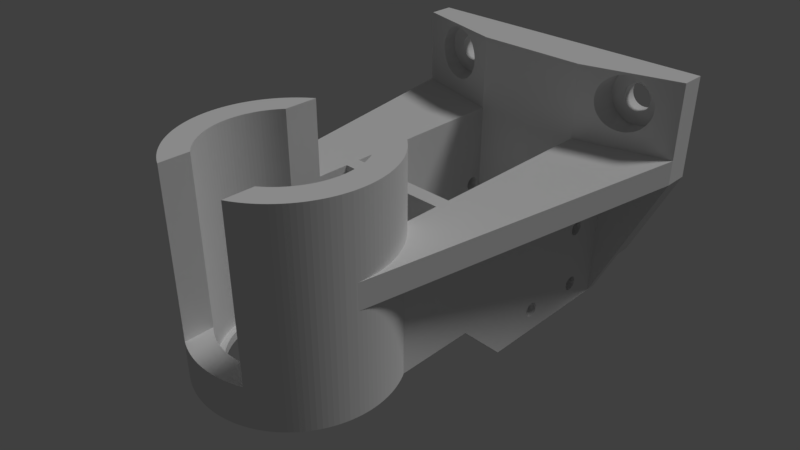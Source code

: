# Source: pipetteholder5.blend  (saved by Blender 2.79.0; exported with 4.5.12 LTS)
import bpy
from mathutils import Matrix  # noqa: F401  (used for matrix-valued properties, if any)

bpy.ops.wm.read_factory_settings(use_empty=True)
scene = bpy.context.scene
scene.name = 'Scene'

# ---- collections
col_collection_1 = bpy.data.collections.new('Collection 1'); scene.collection.children.link(col_collection_1)

# ---- materials (node trees are filled in below, after node groups)
mat_material = bpy.data.materials.new('Material')
mat_material.alpha_threshold = 0.0
mat_material.use_transparent_shadow = False
mat_material.diffuse_color = (0.0, 0.7155, 0.8, 1.0)
mat_material.roughness = 0.5
mat_material_001 = bpy.data.materials.new('Material.001')
mat_material_001.alpha_threshold = 0.0
mat_material_001.use_transparent_shadow = False
mat_material_001.diffuse_color = (0.8, 0.5143, 0.0, 1.0)
mat_material_001.roughness = 0.5
mat_material_002 = bpy.data.materials.new('Material.002')
mat_material_002.alpha_threshold = 0.0
mat_material_002.use_transparent_shadow = False
mat_material_002.roughness = 0.5

# ---- material node trees

# ---- world
world_world = bpy.data.worlds.new('World'); scene.world = world_world
world_world.color = (0.05088, 0.05088, 0.05088)
world_world.use_sun_shadow = False
world_world.sun_shadow_jitter_overblur = 0.0
world_world.cycles.sampling_method = 'MANUAL'
world_world.light_settings.distance = 3.0

# ---- cameras
cam_camera = bpy.data.cameras.new('Camera')
cam_camera.lens = 35.0
cam_camera.sensor_width = 32.0
cam_camera.sensor_height = 18.0
cam_camera.ortho_scale = 7.314
cam_camera.dof.focus_distance = 0.0
cam_camera.dof.aperture_fstop = 128.0

# ---- lights
light_lamp_001 = bpy.data.lights.new('Lamp.001', 'SUN')
light_lamp_001.transmission_factor = 0.0
light_lamp_001.cutoff_distance = 30.0
light_lamp_001.angle = 0.1993
light_lamp_001.energy = 1.0
light_lamp_001.shadow_buffer_clip_start = 1.001
light_lamp_001.shadow_soft_size = 0.1
light_lamp_001.shadow_cascade_max_distance = 1000.0

# ---- meshes
me_cube = bpy.data.meshes.new('Cube')
me_cube.from_pydata([(-10.0, 37.0, -40.0), (-10.0, 37.0, -35.0), (-10.0, 55.0, -40.0), (-10.0, 55.0, -35.0), (10.0, 37.0, -40.0), (10.0, 37.0, -35.0), (10.0, 55.0, -40.0), (10.0, 55.0, -35.0), (-10.0, 34.7, -35.0), (10.0, 34.7, -35.0), (-10.0, 34.7, -25.0), (10.0, 34.7, -25.0), (-10.0, 55.0, -25.0), (10.0, 55.0, -25.0), (-10.0, 37.0, -25.0), (10.0, 37.0, -25.0), (-10.0, 55.0, 17.4), (10.0, 55.0, 17.4), (-10.0, 37.0, 17.4), (10.0, 37.0, 17.4), (-10.0, 34.7, 17.4), (10.0, 34.7, 17.4), (-10.0, 34.7, 67.4), (10.0, 34.7, 67.4), (-10.0, 55.0, 67.4), (10.0, 55.0, 67.4), (-10.0, 37.0, 67.4), (10.0, 37.0, 67.4), (-10.0, 32.0, -39.0), (10.0, 32.0, -39.0), (-10.0, 30.0, -39.0), (10.0, 30.0, -39.0), (-10.0, 30.0, 60.0), (10.0, 30.0, 60.0), (-10.0, 32.0, 60.0), (10.0, 32.0, 60.0)], [], [(0, 1, 3, 2), (2, 3, 7, 6), (6, 7, 5, 4), (4, 5, 1, 0), (2, 6, 4, 0), (5, 9, 8, 1), (8, 9, 11, 10), (7, 3, 12, 13), (10, 11, 15, 14), (5, 15, 11, 9), (8, 10, 14, 1), (5, 7, 13, 15), (1, 14, 12, 3), (15, 13, 17, 19), (13, 12, 16, 17), (12, 14, 18, 16), (14, 15, 19, 18), (18, 19, 21, 20), (20, 21, 23, 22), (17, 16, 24, 25), (22, 23, 27, 26), (24, 26, 27, 25), (19, 27, 23, 21), (20, 22, 26, 18), (19, 17, 25, 27), (18, 26, 24, 16), (28, 29, 31, 30), (30, 31, 33, 32), (32, 33, 35, 34), (29, 35, 33, 31), (30, 32, 34, 28), (28, 34, 35, 29)])
me_cube.polygons.foreach_set('material_index', [0, 0, 0, 0, 0, 0, 0, 0, 0, 0, 0, 0, 0, 0, 0, 0, 0, 0, 0, 0, 0, 0, 0, 0, 0, 0, 1, 1, 1, 1, 1, 1])
me_cube.materials.append(mat_material)
me_cube.materials.append(mat_material_001)
me_cube.use_remesh_preserve_volume = False
me_cube.use_remesh_preserve_attributes = False
me_cube.use_mirror_vertex_groups = False
me_cube.update()
me_cube_003 = bpy.data.meshes.new('Cube.003')
me_cube_003.from_pydata([(0.0, -12.0, -39.6), (0.0, -12.0, -29.6), (1.561, -12.15, -39.6), (1.561, -12.15, -29.6), (3.061, -12.61, -39.6), (3.061, -12.61, -29.6), (4.445, -13.35, -39.6), (4.445, -13.35, -29.6), (5.657, -14.34, -39.6), (5.657, -14.34, -29.6), (6.652, -15.56, -39.6), (6.652, -15.56, -29.6), (7.391, -16.94, -39.6), (7.391, -16.94, -29.6), (7.846, -18.44, -39.6), (7.846, -18.44, -29.6), (8.0, -20.0, -39.6), (8.0, -20.0, -29.6), (7.846, -21.56, -39.6), (7.846, -21.56, -29.6), (7.391, -23.06, -39.6), (7.391, -23.06, -29.6), (6.652, -24.44, -39.6), (6.652, -24.44, -29.6), (5.657, -25.66, -39.6), (5.657, -25.66, -29.6), (4.445, -26.65, -39.6), (4.445, -26.65, -29.6), (3.061, -27.39, -39.6), (3.061, -27.39, -29.6), (1.561, -27.85, -39.6), (1.561, -27.85, -29.6), (-2.623e-06, -28.0, -39.6), (-2.623e-06, -28.0, -29.6), (-1.561, -27.85, -39.6), (-1.561, -27.85, -29.6), (-3.061, -27.39, -39.6), (-3.061, -27.39, -29.6), (-4.445, -26.65, -39.6), (-4.445, -26.65, -29.6), (-5.657, -25.66, -39.6), (-5.657, -25.66, -29.6), (-6.652, -24.44, -39.6), (-6.652, -24.44, -29.6), (-7.391, -23.06, -39.6), (-7.391, -23.06, -29.6), (-7.846, -21.56, -39.6), (-7.846, -21.56, -29.6), (-8.0, -20.0, -39.6), (-8.0, -20.0, -29.6), (-7.846, -18.44, -39.6), (-7.846, -18.44, -29.6), (-7.391, -16.94, -39.6), (-7.391, -16.94, -29.6), (-6.652, -15.56, -39.6), (-6.652, -15.56, -29.6), (-5.657, -14.34, -39.6), (-5.657, -14.34, -29.6), (-4.445, -13.35, -39.6), (-4.445, -13.35, -29.6), (-3.061, -12.61, -39.6), (-3.061, -12.61, -29.6), (-1.561, -12.15, -39.6), (-1.561, -12.15, -29.6)], [], [(0, 1, 3, 2), (2, 3, 5, 4), (4, 5, 7, 6), (6, 7, 9, 8), (8, 9, 11, 10), (10, 11, 13, 12), (12, 13, 15, 14), (14, 15, 17, 16), (16, 17, 19, 18), (18, 19, 21, 20), (20, 21, 23, 22), (22, 23, 25, 24), (24, 25, 27, 26), (26, 27, 29, 28), (28, 29, 31, 30), (30, 31, 33, 32), (32, 33, 35, 34), (34, 35, 37, 36), (36, 37, 39, 38), (38, 39, 41, 40), (40, 41, 43, 42), (42, 43, 45, 44), (44, 45, 47, 46), (46, 47, 49, 48), (48, 49, 51, 50), (50, 51, 53, 52), (52, 53, 55, 54), (54, 55, 57, 56), (56, 57, 59, 58), (58, 59, 61, 60), (3, 1, 63, 61, 59, 57, 55, 53, 51, 49, 47, 45, 43, 41, 39, 37, 35, 33, 31, 29, 27, 25, 23, 21, 19, 17, 15, 13, 11, 9, 7, 5), (60, 61, 63, 62), (62, 63, 1, 0), (0, 2, 4, 6, 8, 10, 12, 14, 16, 18, 20, 22, 24, 26, 28, 30, 32, 34, 36, 38, 40, 42, 44, 46, 48, 50, 52, 54, 56, 58, 60, 62)])
me_cube_003.use_remesh_preserve_volume = False
me_cube_003.use_remesh_preserve_attributes = False
me_cube_003.use_mirror_vertex_groups = False
me_cube_003.update()
me_cylinder_003 = bpy.data.meshes.new('Cylinder.003')
me_cylinder_003.from_pydata([(12.71, -23.95, -20.0), (12.71, -23.95, 20.0), (13.0, -23.98, -20.0), (13.0, -23.98, 20.0), (13.28, -24.06, -20.0), (13.28, -24.06, 20.0), (13.54, -24.2, -20.0), (13.54, -24.2, 20.0), (13.77, -24.39, -20.0), (13.77, -24.39, 20.0), (13.96, -24.62, -20.0), (13.96, -24.62, 20.0), (14.1, -24.88, -20.0), (14.1, -24.88, 20.0), (14.18, -25.16, -20.0), (14.18, -25.16, 20.0), (14.21, -25.45, -20.0), (14.21, -25.45, 20.0), (14.18, -25.74, -20.0), (14.18, -25.74, 20.0), (14.1, -26.02, -20.0), (14.1, -26.02, 20.0), (13.96, -26.28, -20.0), (13.96, -26.28, 20.0), (13.77, -26.51, -20.0), (13.77, -26.51, 20.0), (13.54, -26.7, -20.0), (13.54, -26.7, 20.0), (13.28, -26.84, -20.0), (13.28, -26.84, 20.0), (13.0, -26.92, -20.0), (13.0, -26.92, 20.0), (12.71, -26.95, -20.0), (12.71, -26.95, 20.0), (12.42, -26.92, -20.0), (12.42, -26.92, 20.0), (12.14, -26.84, -20.0), (12.14, -26.84, 20.0), (11.88, -26.7, -20.0), (11.88, -26.7, 20.0), (11.65, -26.51, -20.0), (11.65, -26.51, 20.0), (11.46, -26.28, -20.0), (11.46, -26.28, 20.0), (11.32, -26.02, -20.0), (11.32, -26.02, 20.0), (11.24, -25.74, -20.0), (11.24, -25.74, 20.0), (11.21, -25.45, -20.0), (11.21, -25.45, 20.0), (11.24, -25.16, -20.0), (11.24, -25.16, 20.0), (11.32, -24.88, -20.0), (11.32, -24.88, 20.0), (11.46, -24.62, -20.0), (11.46, -24.62, 20.0), (11.65, -24.39, -20.0), (11.65, -24.39, 20.0), (11.88, -24.2, -20.0), (11.88, -24.2, 20.0), (12.14, -24.06, -20.0), (12.14, -24.06, 20.0), (12.42, -23.98, -20.0), (12.42, -23.98, 20.0), (12.71, -10.95, -20.0), (12.71, -10.95, 20.0), (13.0, -10.98, -20.0), (13.0, -10.98, 20.0), (13.28, -11.06, -20.0), (13.28, -11.06, 20.0), (13.54, -11.2, -20.0), (13.54, -11.2, 20.0), (13.77, -11.39, -20.0), (13.77, -11.39, 20.0), (13.96, -11.62, -20.0), (13.96, -11.62, 20.0), (14.1, -11.88, -20.0), (14.1, -11.88, 20.0), (14.18, -12.16, -20.0), (14.18, -12.16, 20.0), (14.21, -12.45, -20.0), (14.21, -12.45, 20.0), (14.18, -12.74, -20.0), (14.18, -12.74, 20.0), (14.1, -13.02, -20.0), (14.1, -13.02, 20.0), (13.96, -13.28, -20.0), (13.96, -13.28, 20.0), (13.77, -13.51, -20.0), (13.77, -13.51, 20.0), (13.54, -13.7, -20.0), (13.54, -13.7, 20.0), (13.28, -13.84, -20.0), (13.28, -13.84, 20.0), (13.0, -13.92, -20.0), (13.0, -13.92, 20.0), (12.71, -13.95, -20.0), (12.71, -13.95, 20.0), (12.42, -13.92, -20.0), (12.42, -13.92, 20.0), (12.14, -13.84, -20.0), (12.14, -13.84, 20.0), (11.88, -13.7, -20.0), (11.88, -13.7, 20.0), (11.65, -13.51, -20.0), (11.65, -13.51, 20.0), (11.46, -13.28, -20.0), (11.46, -13.28, 20.0), (11.32, -13.02, -20.0), (11.32, -13.02, 20.0), (11.24, -12.74, -20.0), (11.24, -12.74, 20.0), (11.21, -12.45, -20.0), (11.21, -12.45, 20.0), (11.24, -12.16, -20.0), (11.24, -12.16, 20.0), (11.32, -11.88, -20.0), (11.32, -11.88, 20.0), (11.46, -11.62, -20.0), (11.46, -11.62, 20.0), (11.65, -11.39, -20.0), (11.65, -11.39, 20.0), (11.88, -11.2, -20.0), (11.88, -11.2, 20.0), (12.14, -11.06, -20.0), (12.14, -11.06, 20.0), (12.42, -10.98, -20.0), (12.42, -10.98, 20.0), (-0.29, -23.95, -20.0), (-0.29, -23.95, 20.0), (0.002636, -23.98, -20.0), (0.002634, -23.98, 20.0), (0.284, -24.06, -20.0), (0.284, -24.06, 20.0), (0.5434, -24.2, -20.0), (0.5434, -24.2, 20.0), (0.7707, -24.39, -20.0), (0.7707, -24.39, 20.0), (0.9572, -24.62, -20.0), (0.9572, -24.62, 20.0), (1.096, -24.88, -20.0), (1.096, -24.88, 20.0), (1.181, -25.16, -20.0), (1.181, -25.16, 20.0), (1.21, -25.45, -20.0), (1.21, -25.45, 20.0), (1.181, -25.74, -20.0), (1.181, -25.74, 20.0), (1.096, -26.02, -20.0), (1.096, -26.02, 20.0), (0.9572, -26.28, -20.0), (0.9572, -26.28, 20.0), (0.7707, -26.51, -20.0), (0.7707, -26.51, 20.0), (0.5434, -26.7, -20.0), (0.5434, -26.7, 20.0), (0.284, -26.84, -20.0), (0.284, -26.84, 20.0), (0.002636, -26.92, -20.0), (0.002634, -26.92, 20.0), (-0.29, -26.95, -20.0), (-0.29, -26.95, 20.0), (-0.5826, -26.92, -20.0), (-0.5826, -26.92, 20.0), (-0.864, -26.84, -20.0), (-0.864, -26.84, 20.0), (-1.123, -26.7, -20.0), (-1.123, -26.7, 20.0), (-1.351, -26.51, -20.0), (-1.351, -26.51, 20.0), (-1.537, -26.28, -20.0), (-1.537, -26.28, 20.0), (-1.676, -26.02, -20.0), (-1.676, -26.02, 20.0), (-1.761, -25.74, -20.0), (-1.761, -25.74, 20.0), (-1.79, -25.45, -20.0), (-1.79, -25.45, 20.0), (-1.761, -25.16, -20.0), (-1.761, -25.16, 20.0), (-1.676, -24.88, -20.0), (-1.676, -24.88, 20.0), (-1.537, -24.62, -20.0), (-1.537, -24.62, 20.0), (-1.351, -24.39, -20.0), (-1.351, -24.39, 20.0), (-1.123, -24.2, -20.0), (-1.123, -24.2, 20.0), (-0.864, -24.06, -20.0), (-0.864, -24.06, 20.0), (-0.5826, -23.98, -20.0), (-0.5826, -23.98, 20.0)], [], [(0, 1, 3, 2), (2, 3, 5, 4), (4, 5, 7, 6), (6, 7, 9, 8), (8, 9, 11, 10), (10, 11, 13, 12), (12, 13, 15, 14), (14, 15, 17, 16), (16, 17, 19, 18), (18, 19, 21, 20), (20, 21, 23, 22), (22, 23, 25, 24), (24, 25, 27, 26), (26, 27, 29, 28), (28, 29, 31, 30), (30, 31, 33, 32), (32, 33, 35, 34), (34, 35, 37, 36), (36, 37, 39, 38), (38, 39, 41, 40), (40, 41, 43, 42), (42, 43, 45, 44), (44, 45, 47, 46), (46, 47, 49, 48), (48, 49, 51, 50), (50, 51, 53, 52), (52, 53, 55, 54), (54, 55, 57, 56), (56, 57, 59, 58), (58, 59, 61, 60), (3, 1, 63, 61, 59, 57, 55, 53, 51, 49, 47, 45, 43, 41, 39, 37, 35, 33, 31, 29, 27, 25, 23, 21, 19, 17, 15, 13, 11, 9, 7, 5), (60, 61, 63, 62), (62, 63, 1, 0), (0, 2, 4, 6, 8, 10, 12, 14, 16, 18, 20, 22, 24, 26, 28, 30, 32, 34, 36, 38, 40, 42, 44, 46, 48, 50, 52, 54, 56, 58, 60, 62), (64, 65, 67, 66), (66, 67, 69, 68), (68, 69, 71, 70), (70, 71, 73, 72), (72, 73, 75, 74), (74, 75, 77, 76), (76, 77, 79, 78), (78, 79, 81, 80), (80, 81, 83, 82), (82, 83, 85, 84), (84, 85, 87, 86), (86, 87, 89, 88), (88, 89, 91, 90), (90, 91, 93, 92), (92, 93, 95, 94), (94, 95, 97, 96), (96, 97, 99, 98), (98, 99, 101, 100), (100, 101, 103, 102), (102, 103, 105, 104), (104, 105, 107, 106), (106, 107, 109, 108), (108, 109, 111, 110), (110, 111, 113, 112), (112, 113, 115, 114), (114, 115, 117, 116), (116, 117, 119, 118), (118, 119, 121, 120), (120, 121, 123, 122), (122, 123, 125, 124), (67, 65, 127, 125, 123, 121, 119, 117, 115, 113, 111, 109, 107, 105, 103, 101, 99, 97, 95, 93, 91, 89, 87, 85, 83, 81, 79, 77, 75, 73, 71, 69), (124, 125, 127, 126), (126, 127, 65, 64), (64, 66, 68, 70, 72, 74, 76, 78, 80, 82, 84, 86, 88, 90, 92, 94, 96, 98, 100, 102, 104, 106, 108, 110, 112, 114, 116, 118, 120, 122, 124, 126), (128, 129, 131, 130), (130, 131, 133, 132), (132, 133, 135, 134), (134, 135, 137, 136), (136, 137, 139, 138), (138, 139, 141, 140), (140, 141, 143, 142), (142, 143, 145, 144), (144, 145, 147, 146), (146, 147, 149, 148), (148, 149, 151, 150), (150, 151, 153, 152), (152, 153, 155, 154), (154, 155, 157, 156), (156, 157, 159, 158), (158, 159, 161, 160), (160, 161, 163, 162), (162, 163, 165, 164), (164, 165, 167, 166), (166, 167, 169, 168), (168, 169, 171, 170), (170, 171, 173, 172), (172, 173, 175, 174), (174, 175, 177, 176), (176, 177, 179, 178), (178, 179, 181, 180), (180, 181, 183, 182), (182, 183, 185, 184), (184, 185, 187, 186), (186, 187, 189, 188), (131, 129, 191, 189, 187, 185, 183, 181, 179, 177, 175, 173, 171, 169, 167, 165, 163, 161, 159, 157, 155, 153, 151, 149, 147, 145, 143, 141, 139, 137, 135, 133), (188, 189, 191, 190), (190, 191, 129, 128), (128, 130, 132, 134, 136, 138, 140, 142, 144, 146, 148, 150, 152, 154, 156, 158, 160, 162, 164, 166, 168, 170, 172, 174, 176, 178, 180, 182, 184, 186, 188, 190)])
me_cylinder_003.use_remesh_preserve_volume = False
me_cylinder_003.use_remesh_preserve_attributes = False
me_cylinder_003.use_mirror_vertex_groups = False
me_cylinder_003.update()
me_cylinder_001 = bpy.data.meshes.new('Cylinder.001')
me_cylinder_001.from_pydata([(-0.5365, 3.697, 3.0), (-0.5365, 3.697, -7.0), (-1.052, 3.541, 3.0), (-1.052, 3.541, -7.0), (-1.528, 3.287, 3.0), (-1.528, 3.287, -7.0), (-1.945, 2.945, 3.0), (-1.945, 2.945, -7.0), (-2.287, 2.528, 3.0), (-2.287, 2.528, -7.0), (-2.541, 2.052, 3.0), (-2.541, 2.052, -7.0), (-2.697, 1.537, 3.0), (-2.697, 1.537, -7.0), (-2.75, 1.0, 3.0), (-2.75, 1.0, -7.0), (-2.697, 0.4635, 3.0), (-2.697, 0.4635, -7.0), (-2.541, -0.05238, 3.0), (-2.541, -0.05238, -7.0), (-2.287, -0.5278, 3.0), (-2.287, -0.5278, -7.0), (-1.945, -0.9445, 3.0), (-1.945, -0.9445, -7.0), (-1.528, -1.287, 3.0), (-1.528, -1.287, -7.0), (-1.052, -1.541, 3.0), (-1.052, -1.541, -7.0), (-0.5365, -1.697, 3.0), (-0.5365, -1.697, -7.0), (0.0, -1.75, 3.0), (0.0, -1.75, -7.0), (0.5365, -1.697, 3.0), (0.5365, -1.697, -7.0), (1.052, -1.541, 3.0), (1.052, -1.541, -7.0), (1.528, -1.287, 3.0), (1.528, -1.287, -7.0), (1.945, -0.9445, 3.0), (1.945, -0.9445, -7.0), (2.287, -0.5278, 3.0), (2.287, -0.5278, -7.0), (2.541, -0.05238, 3.0), (2.541, -0.05238, -7.0), (2.697, 0.4635, 3.0), (2.697, 0.4635, -7.0), (2.75, 1.0, 3.0), (2.75, 1.0, -7.0), (2.697, 1.536, 3.0), (2.697, 1.536, -7.0), (2.541, 2.052, 3.0), (2.541, 2.052, -7.0), (2.287, 2.528, 3.0), (2.287, 2.528, -7.0), (1.945, 2.945, 3.0), (1.945, 2.945, -7.0), (1.528, 3.287, 3.0), (1.528, 3.287, -7.0), (1.052, 3.541, 3.0), (1.052, 3.541, -7.0), (0.5365, 3.697, 3.0), (0.5365, 3.697, -7.0), (0.0, 3.75, 3.0), (0.0, 3.75, -7.0), (-1.073, 6.394, 13.0), (-1.073, 6.394, 3.0), (-2.105, 6.081, 13.0), (-2.105, 6.081, 3.0), (-3.056, 5.573, 13.0), (-3.056, 5.573, 3.0), (-3.889, 4.889, 13.0), (-3.889, 4.889, 3.0), (-4.573, 4.056, 13.0), (-4.573, 4.056, 3.0), (-5.081, 3.105, 13.0), (-5.081, 3.105, 3.0), (-5.394, 2.073, 13.0), (-5.394, 2.073, 3.0), (-5.5, 1.0, 13.0), (-5.5, 1.0, 3.0), (-5.394, -0.07299, 13.0), (-5.394, -0.07299, 3.0), (-5.081, -1.105, 13.0), (-5.081, -1.105, 3.0), (-4.573, -2.056, 13.0), (-4.573, -2.056, 3.0), (-3.889, -2.889, 13.0), (-3.889, -2.889, 3.0), (-3.056, -3.573, 13.0), (-3.056, -3.573, 3.0), (-2.105, -4.081, 13.0), (-2.105, -4.081, 3.0), (-1.073, -4.394, 13.0), (-1.073, -4.394, 3.0), (0.0, -4.5, 13.0), (0.0, -4.5, 3.0), (1.073, -4.394, 13.0), (1.073, -4.394, 3.0), (2.105, -4.081, 13.0), (2.105, -4.081, 3.0), (3.056, -3.573, 13.0), (3.056, -3.573, 3.0), (3.889, -2.889, 13.0), (3.889, -2.889, 3.0), (4.573, -2.056, 13.0), (4.573, -2.056, 3.0), (5.081, -1.105, 13.0), (5.081, -1.105, 3.0), (5.394, -0.07299, 13.0), (5.394, -0.073, 3.0), (5.5, 1.0, 13.0), (5.5, 1.0, 3.0), (5.394, 2.073, 13.0), (5.394, 2.073, 3.0), (5.081, 3.105, 13.0), (5.081, 3.105, 3.0), (4.573, 4.056, 13.0), (4.573, 4.056, 3.0), (3.889, 4.889, 13.0), (3.889, 4.889, 3.0), (3.056, 5.573, 13.0), (3.056, 5.573, 3.0), (2.105, 6.081, 13.0), (2.105, 6.081, 3.0), (1.073, 6.394, 13.0), (1.073, 6.394, 3.0), (0.0, 6.5, 13.0), (0.0, 6.5, 3.0), (40.0, 6.5, 3.0), (40.0, 6.5, 13.0), (41.07, 6.394, 3.0), (41.07, 6.394, 13.0), (42.1, 6.081, 3.0), (42.1, 6.081, 13.0), (43.06, 5.573, 3.0), (43.06, 5.573, 13.0), (43.89, 4.889, 3.0), (43.89, 4.889, 13.0), (44.57, 4.056, 3.0), (44.57, 4.056, 13.0), (45.08, 3.105, 3.0), (45.08, 3.105, 13.0), (45.39, 2.073, 3.0), (45.39, 2.073, 13.0), (45.5, 1.0, 3.0), (45.5, 1.0, 13.0), (45.39, -0.073, 3.0), (45.39, -0.07299, 13.0), (45.08, -1.105, 3.0), (45.08, -1.105, 13.0), (44.57, -2.056, 3.0), (44.57, -2.056, 13.0), (43.89, -2.889, 3.0), (43.89, -2.889, 13.0), (43.06, -3.573, 3.0), (43.06, -3.573, 13.0), (42.1, -4.081, 3.0), (42.1, -4.081, 13.0), (41.07, -4.394, 3.0), (41.07, -4.394, 13.0), (40.0, -4.5, 3.0), (40.0, -4.5, 13.0), (38.93, -4.394, 3.0), (38.93, -4.394, 13.0), (37.9, -4.081, 3.0), (37.9, -4.081, 13.0), (36.94, -3.573, 3.0), (36.94, -3.573, 13.0), (36.11, -2.889, 3.0), (36.11, -2.889, 13.0), (35.43, -2.056, 3.0), (35.43, -2.056, 13.0), (34.92, -1.105, 3.0), (34.92, -1.105, 13.0), (34.61, -0.07299, 3.0), (34.61, -0.07299, 13.0), (34.5, 1.0, 3.0), (34.5, 1.0, 13.0), (34.61, 2.073, 3.0), (34.61, 2.073, 13.0), (34.92, 3.105, 3.0), (34.92, 3.105, 13.0), (35.43, 4.056, 3.0), (35.43, 4.056, 13.0), (36.11, 4.889, 3.0), (36.11, 4.889, 13.0), (36.94, 5.573, 3.0), (36.94, 5.573, 13.0), (37.9, 6.081, 3.0), (37.9, 6.081, 13.0), (38.93, 6.394, 3.0), (38.93, 6.394, 13.0), (40.0, 3.75, -7.0), (40.0, 3.75, 3.0), (40.54, 3.697, -7.0), (40.54, 3.697, 3.0), (41.05, 3.541, -7.0), (41.05, 3.541, 3.0), (41.53, 3.287, -7.0), (41.53, 3.287, 3.0), (41.94, 2.945, -7.0), (41.94, 2.945, 3.0), (42.29, 2.528, -7.0), (42.29, 2.528, 3.0), (42.54, 2.052, -7.0), (42.54, 2.052, 3.0), (42.7, 1.536, -7.0), (42.7, 1.536, 3.0), (42.75, 1.0, -7.0), (42.75, 1.0, 3.0), (42.7, 0.4635, -7.0), (42.7, 0.4635, 3.0), (42.54, -0.05238, -7.0), (42.54, -0.05238, 3.0), (42.29, -0.5278, -7.0), (42.29, -0.5278, 3.0), (41.94, -0.9445, -7.0), (41.94, -0.9445, 3.0), (41.53, -1.287, -7.0), (41.53, -1.287, 3.0), (41.05, -1.541, -7.0), (41.05, -1.541, 3.0), (40.54, -1.697, -7.0), (40.54, -1.697, 3.0), (40.0, -1.75, -7.0), (40.0, -1.75, 3.0), (39.46, -1.697, -7.0), (39.46, -1.697, 3.0), (38.95, -1.541, -7.0), (38.95, -1.541, 3.0), (38.47, -1.287, -7.0), (38.47, -1.287, 3.0), (38.06, -0.9445, -7.0), (38.06, -0.9445, 3.0), (37.71, -0.5278, -7.0), (37.71, -0.5278, 3.0), (37.46, -0.05238, -7.0), (37.46, -0.05238, 3.0), (37.3, 0.4635, -7.0), (37.3, 0.4635, 3.0), (37.25, 1.0, -7.0), (37.25, 1.0, 3.0), (37.3, 1.537, -7.0), (37.3, 1.537, 3.0), (37.46, 2.052, -7.0), (37.46, 2.052, 3.0), (37.71, 2.528, -7.0), (37.71, 2.528, 3.0), (38.06, 2.945, -7.0), (38.06, 2.945, 3.0), (38.47, 3.287, -7.0), (38.47, 3.287, 3.0), (38.95, 3.541, -7.0), (38.95, 3.541, 3.0), (39.46, 3.697, -7.0), (39.46, 3.697, 3.0)], [], [(63, 61, 59, 57, 55, 53, 51, 49, 47, 45, 43, 41, 39, 37, 35, 33, 31, 29, 27, 25, 23, 21, 19, 17, 15, 13, 11, 9, 7, 5, 3, 1), (30, 97, 95), (123, 58, 125), (7, 6, 4, 5), (9, 8, 6, 7), (11, 10, 8, 9), (13, 12, 10, 11), (15, 14, 12, 13), (17, 16, 14, 15), (19, 18, 16, 17), (21, 20, 18, 19), (71, 69, 4), (75, 8, 10), (58, 121, 56), (4, 69, 67), (40, 105, 103), (48, 50, 115), (35, 34, 32, 33), (83, 18, 85), (32, 34, 97), (41, 40, 38, 39), (43, 42, 40, 41), (87, 85, 22), (113, 48, 115), (10, 12, 75), (52, 115, 50), (87, 22, 89), (107, 40, 42), (0, 67, 65), (62, 0, 127), (3, 2, 0, 1), (93, 30, 95), (1, 0, 62, 63), (67, 66, 64, 65), (69, 68, 66, 67), (71, 70, 68, 69), (73, 72, 70, 71), (75, 74, 72, 73), (77, 76, 74, 75), (79, 78, 76, 77), (81, 80, 78, 79), (83, 82, 80, 81), (85, 84, 82, 83), (87, 86, 84, 85), (89, 88, 86, 87), (91, 90, 88, 89), (93, 92, 90, 91), (95, 94, 92, 93), (97, 96, 94, 95), (99, 98, 96, 97), (101, 100, 98, 99), (103, 102, 100, 101), (105, 104, 102, 103), (107, 106, 104, 105), (109, 108, 106, 107), (111, 110, 108, 109), (113, 112, 110, 111), (115, 114, 112, 113), (117, 116, 114, 115), (119, 118, 116, 117), (121, 120, 118, 119), (123, 122, 120, 121), (125, 124, 122, 123), (127, 126, 124, 125), (124, 126, 64, 66, 68, 70, 72, 74, 76, 78, 80, 82, 84, 86, 88, 90, 92, 94, 96, 98, 100, 102, 104, 106, 108, 110, 112, 114, 116, 118, 120, 122), (65, 64, 126, 127), (107, 42, 44), (107, 105, 40), (91, 26, 93), (31, 30, 28, 29), (81, 14, 16), (48, 113, 46), (28, 30, 93), (61, 60, 58, 59), (117, 52, 119), (63, 62, 60, 61), (37, 36, 34, 35), (27, 26, 24, 25), (59, 58, 56, 57), (71, 4, 6), (30, 32, 97), (46, 111, 109), (57, 56, 54, 55), (5, 4, 2, 3), (44, 46, 109), (109, 107, 44), (55, 54, 52, 53), (81, 16, 18), (12, 77, 75), (83, 81, 18), (34, 99, 97), (53, 52, 50, 51), (26, 28, 93), (121, 119, 56), (24, 26, 89), (51, 50, 48, 49), (58, 60, 125), (0, 65, 127), (49, 48, 46, 47), (73, 71, 6), (18, 20, 85), (47, 46, 44, 45), (2, 4, 67), (52, 54, 119), (67, 0, 2), (60, 62, 125), (23, 22, 20, 21), (45, 44, 42, 43), (113, 111, 46), (103, 36, 38), (91, 89, 26), (101, 99, 34), (22, 85, 20), (125, 62, 127), (121, 58, 123), (29, 28, 26, 27), (117, 115, 52), (12, 79, 77), (75, 73, 8), (101, 34, 36), (25, 24, 22, 23), (22, 24, 89), (38, 40, 103), (79, 12, 14), (54, 56, 119), (33, 32, 30, 31), (39, 38, 36, 37), (81, 79, 14), (103, 101, 36), (73, 6, 8), (128, 129, 131, 130), (130, 131, 133, 132), (132, 133, 135, 134), (134, 135, 137, 136), (136, 137, 139, 138), (138, 139, 141, 140), (140, 141, 143, 142), (142, 143, 145, 144), (144, 145, 147, 146), (146, 147, 149, 148), (148, 149, 151, 150), (150, 151, 153, 152), (152, 153, 155, 154), (154, 155, 157, 156), (156, 157, 159, 158), (158, 159, 161, 160), (160, 161, 163, 162), (162, 163, 165, 164), (164, 165, 167, 166), (166, 167, 169, 168), (168, 169, 171, 170), (170, 171, 173, 172), (172, 173, 175, 174), (174, 175, 177, 176), (176, 177, 179, 178), (178, 179, 181, 180), (180, 181, 183, 182), (182, 183, 185, 184), (184, 185, 187, 186), (186, 187, 189, 188), (131, 129, 191, 189, 187, 185, 183, 181, 179, 177, 175, 173, 171, 169, 167, 165, 163, 161, 159, 157, 155, 153, 151, 149, 147, 145, 143, 141, 139, 137, 135, 133), (188, 189, 191, 190), (190, 191, 129, 128), (233, 231, 166), (207, 142, 209), (192, 193, 195, 194), (162, 225, 160), (176, 243, 241), (194, 195, 197, 196), (193, 255, 128), (182, 249, 247), (196, 197, 199, 198), (255, 188, 190), (154, 221, 219), (198, 199, 201, 200), (148, 215, 213), (243, 178, 180), (200, 201, 203, 202), (168, 233, 166), (202, 203, 205, 204), (138, 203, 136), (203, 140, 205), (204, 205, 207, 206), (134, 136, 199), (245, 243, 180), (206, 207, 209, 208), (255, 190, 128), (142, 207, 140), (208, 209, 211, 210), (164, 166, 229), (168, 170, 233), (210, 211, 213, 212), (195, 193, 130), (188, 255, 253), (212, 213, 215, 214), (154, 156, 221), (180, 182, 247), (214, 215, 217, 216), (243, 176, 178), (223, 221, 158), (216, 217, 219, 218), (201, 199, 136), (172, 237, 170), (218, 219, 221, 220), (152, 219, 217), (203, 201, 136), (220, 221, 223, 222), (152, 154, 219), (207, 205, 140), (222, 223, 225, 224), (217, 215, 152), (215, 150, 152), (224, 225, 227, 226), (138, 140, 203), (251, 186, 188), (226, 227, 229, 228), (221, 156, 158), (197, 134, 199), (228, 229, 231, 230), (148, 150, 215), (180, 247, 245), (230, 231, 233, 232), (233, 170, 235), (184, 186, 251), (232, 233, 235, 234), (227, 225, 162), (142, 144, 209), (234, 235, 237, 236), (237, 235, 170), (253, 251, 188), (236, 237, 239, 238), (197, 195, 130), (182, 184, 249), (238, 239, 241, 240), (229, 227, 162), (231, 229, 166), (240, 241, 243, 242), (146, 148, 211), (172, 174, 237), (242, 243, 245, 244), (174, 239, 237), (184, 251, 249), (244, 245, 247, 246), (211, 209, 146), (134, 197, 132), (246, 247, 249, 248), (209, 144, 146), (225, 223, 158), (248, 249, 251, 250), (174, 241, 239), (132, 197, 130), (250, 251, 253, 252), (130, 193, 128), (225, 158, 160), (252, 253, 255, 254), (164, 229, 162), (174, 176, 241), (254, 255, 193, 192), (192, 194, 196, 198, 200, 202, 204, 206, 208, 210, 212, 214, 216, 218, 220, 222, 224, 226, 228, 230, 232, 234, 236, 238, 240, 242, 244, 246, 248, 250, 252, 254), (148, 213, 211)])
me_cylinder_001.use_remesh_preserve_volume = False
me_cylinder_001.use_remesh_preserve_attributes = False
me_cylinder_001.use_mirror_vertex_groups = False
me_cylinder_001.update()
me_cylinder_000 = bpy.data.meshes.new('Cylinder.000')
me_cylinder_000.from_pydata([(0.0, 12.5, -8.5), (0.0, 12.5, 1.5), (0.6133, 12.48, -8.5), (0.6133, 12.48, 1.5), (1.225, 12.44, -8.5), (1.225, 12.44, 1.5), (1.834, 12.36, -8.5), (1.834, 12.36, 1.5), (2.439, 12.26, -8.5), (2.439, 12.26, 1.5), (3.037, 12.13, -8.5), (3.037, 12.13, 1.5), (3.629, 11.96, -8.5), (3.629, 11.96, 1.5), (4.211, 11.77, -8.5), (4.211, 11.77, 1.5), (4.784, 11.55, -8.5), (4.784, 11.55, 1.5), (5.344, 11.3, -8.5), (5.344, 11.3, 1.5), (5.892, 11.02, -8.5), (5.892, 11.02, 1.5), (6.426, 10.72, -8.5), (6.426, 10.72, 1.5), (6.945, 10.39, -8.5), (6.945, 10.39, 1.5), (7.446, 10.04, -8.5), (7.446, 10.04, 1.5), (7.93, 9.663, -8.5), (7.93, 9.663, 1.5), (8.394, 9.262, -8.5), (8.394, 9.262, 1.5), (8.839, 8.839, -8.5), (8.839, 8.839, 1.5), (9.262, 8.394, -8.5), (9.262, 8.394, 1.5), (9.663, 7.93, -8.5), (9.663, 7.93, 1.5), (10.04, 7.446, -8.5), (10.04, 7.446, 1.5), (10.39, 6.945, -8.5), (10.39, 6.945, 1.5), (10.72, 6.426, -8.5), (10.72, 6.426, 1.5), (11.02, 5.892, -8.5), (11.02, 5.892, 1.5), (11.3, 5.344, -8.5), (11.3, 5.344, 1.5), (11.55, 4.784, -8.5), (11.55, 4.784, 1.5), (11.77, 4.211, -8.5), (11.77, 4.211, 1.5), (11.96, 3.629, -8.5), (11.96, 3.629, 1.5), (12.13, 3.037, -8.5), (12.13, 3.037, 1.5), (12.26, 2.439, -8.5), (12.26, 2.439, 1.5), (12.36, 1.834, -8.5), (12.36, 1.834, 1.5), (12.44, 1.225, -8.5), (12.44, 1.225, 1.5), (12.48, 0.6133, -8.5), (12.48, 0.6133, 1.5), (12.5, -5.017e-06, -8.5), (12.5, -5.017e-06, 1.5), (12.48, -0.6134, -8.5), (12.48, -0.6134, 1.5), (12.44, -1.225, -8.5), (12.44, -1.225, 1.5), (12.36, -1.834, -8.5), (12.36, -1.834, 1.5), (12.26, -2.439, -8.5), (12.26, -2.439, 1.5), (12.13, -3.037, -8.5), (12.13, -3.037, 1.5), (11.96, -3.629, -8.5), (11.96, -3.629, 1.5), (11.77, -4.211, -8.5), (11.77, -4.211, 1.5), (11.55, -4.784, -8.5), (11.55, -4.784, 1.5), (11.3, -5.344, -8.5), (11.3, -5.344, 1.5), (11.02, -5.892, -8.5), (11.02, -5.892, 1.5), (10.72, -6.426, -8.5), (10.72, -6.426, 1.5), (10.39, -6.945, -8.5), (10.39, -6.945, 1.5), (10.04, -7.446, -8.5), (10.04, -7.446, 1.5), (9.663, -7.93, -8.5), (9.663, -7.93, 1.5), (9.262, -8.394, -8.5), (9.262, -8.394, 1.5), (8.839, -8.839, -8.5), (8.839, -8.839, 1.5), (8.394, -9.262, -8.5), (8.394, -9.262, 1.5), (7.93, -9.663, -8.5), (7.93, -9.663, 1.5), (7.446, -10.04, -8.5), (7.446, -10.04, 1.5), (6.945, -10.39, -8.5), (6.945, -10.39, 1.5), (6.426, -10.72, -8.5), (6.426, -10.72, 1.5), (5.892, -11.02, -8.5), (5.892, -11.02, 1.5), (5.344, -11.3, -8.5), (5.344, -11.3, 1.5), (4.784, -11.55, -8.5), (4.784, -11.55, 1.5), (4.211, -11.77, -8.5), (4.211, -11.77, 1.5), (3.629, -11.96, -8.5), (3.629, -11.96, 1.5), (3.037, -12.13, -8.5), (3.037, -12.13, 1.5), (2.439, -12.26, -8.5), (2.439, -12.26, 1.5), (1.834, -12.36, -8.5), (1.834, -12.36, 1.5), (1.225, -12.44, -8.5), (1.225, -12.44, 1.5), (0.6134, -12.48, -8.5), (0.6134, -12.48, 1.5), (2.275e-05, -12.5, -8.5), (2.275e-05, -12.5, 1.5), (-0.6133, -12.48, -8.5), (-0.6133, -12.48, 1.5), (-1.225, -12.44, -8.5), (-1.225, -12.44, 1.5), (-1.834, -12.36, -8.5), (-1.834, -12.36, 1.5), (-2.439, -12.26, -8.5), (-2.439, -12.26, 1.5), (-3.037, -12.13, -8.5), (-3.037, -12.13, 1.5), (-3.629, -11.96, -8.5), (-3.629, -11.96, 1.5), (-4.211, -11.77, -8.5), (-4.211, -11.77, 1.5), (-4.784, -11.55, -8.5), (-4.784, -11.55, 1.5), (-5.344, -11.3, -8.5), (-5.344, -11.3, 1.5), (-5.892, -11.02, -8.5), (-5.892, -11.02, 1.5), (-6.426, -10.72, -8.5), (-6.426, -10.72, 1.5), (-6.945, -10.39, -8.5), (-6.945, -10.39, 1.5), (-7.446, -10.04, -8.5), (-7.446, -10.04, 1.5), (-7.93, -9.663, -8.5), (-7.93, -9.663, 1.5), (-8.394, -9.262, -8.5), (-8.394, -9.262, 1.5), (-8.839, -8.839, -8.5), (-8.839, -8.839, 1.5), (-9.262, -8.395, -8.5), (-9.262, -8.395, 1.5), (-9.663, -7.93, -8.5), (-9.663, -7.93, 1.5), (-10.04, -7.446, -8.5), (-10.04, -7.446, 1.5), (-10.39, -6.945, -8.5), (-10.39, -6.945, 1.5), (-10.72, -6.426, -8.5), (-10.72, -6.426, 1.5), (-11.02, -5.892, -8.5), (-11.02, -5.892, 1.5), (-11.3, -5.344, -8.5), (-11.3, -5.344, 1.5), (-11.55, -4.784, -8.5), (-11.55, -4.784, 1.5), (-11.77, -4.211, -8.5), (-11.77, -4.211, 1.5), (-11.96, -3.629, -8.5), (-11.96, -3.629, 1.5), (-12.13, -3.037, -8.5), (-12.13, -3.037, 1.5), (-12.26, -2.439, -8.5), (-12.26, -2.439, 1.5), (-12.36, -1.834, -8.5), (-12.36, -1.834, 1.5), (-12.44, -1.225, -8.5), (-12.44, -1.225, 1.5), (-12.48, -0.6134, -8.5), (-12.48, -0.6134, 1.5), (-12.5, -1.773e-05, -8.5), (-12.5, -1.773e-05, 1.5), (-12.48, 0.6133, -8.5), (-12.48, 0.6133, 1.5), (-12.44, 1.225, -8.5), (-12.44, 1.225, 1.5), (-12.36, 1.834, -8.5), (-12.36, 1.834, 1.5), (-12.26, 2.439, -8.5), (-12.26, 2.439, 1.5), (-12.13, 3.037, -8.5), (-12.13, 3.037, 1.5), (-11.96, 3.629, -8.5), (-11.96, 3.629, 1.5), (-11.77, 4.211, -8.5), (-11.77, 4.211, 1.5), (-11.55, 4.784, -8.5), (-11.55, 4.784, 1.5), (-11.3, 5.344, -8.5), (-11.3, 5.344, 1.5), (-11.02, 5.892, -8.5), (-11.02, 5.892, 1.5), (-10.72, 6.426, -8.5), (-10.72, 6.426, 1.5), (-10.39, 6.945, -8.5), (-10.39, 6.945, 1.5), (-10.04, 7.446, -8.5), (-10.04, 7.446, 1.5), (-9.663, 7.93, -8.5), (-9.663, 7.93, 1.5), (-9.262, 8.394, -8.5), (-9.262, 8.394, 1.5), (-8.839, 8.839, -8.5), (-8.839, 8.839, 1.5), (-8.394, 9.262, -8.5), (-8.394, 9.262, 1.5), (-7.93, 9.663, -8.5), (-7.93, 9.663, 1.5), (-7.446, 10.04, -8.5), (-7.446, 10.04, 1.5), (-6.945, 10.39, -8.5), (-6.945, 10.39, 1.5), (-6.426, 10.72, -8.5), (-6.426, 10.72, 1.5), (-5.892, 11.02, -8.5), (-5.892, 11.02, 1.5), (-5.344, 11.3, -8.5), (-5.344, 11.3, 1.5), (-4.784, 11.55, -8.5), (-4.784, 11.55, 1.5), (-4.211, 11.77, -8.5), (-4.211, 11.77, 1.5), (-3.629, 11.96, -8.5), (-3.629, 11.96, 1.5), (-3.037, 12.13, -8.5), (-3.037, 12.13, 1.5), (-2.439, 12.26, -8.5), (-2.439, 12.26, 1.5), (-1.834, 12.36, -8.5), (-1.834, 12.36, 1.5), (-1.225, 12.44, -8.5), (-1.225, 12.44, 1.5), (-0.6133, 12.48, -8.5), (-0.6133, 12.48, 1.5), (0.0, 13.7, 1.5), (0.0, 13.7, 41.5), (0.6722, 13.68, 1.5), (0.6722, 13.68, 41.5), (1.343, 13.63, 1.5), (1.343, 13.63, 41.5), (2.01, 13.55, 1.5), (2.01, 13.55, 41.5), (2.673, 13.44, 1.5), (2.673, 13.44, 41.5), (3.329, 13.29, 1.5), (3.329, 13.29, 41.5), (3.977, 13.11, 1.5), (3.977, 13.11, 41.5), (4.615, 12.9, 1.5), (4.615, 12.9, 41.5), (5.243, 12.66, 1.5), (5.243, 12.66, 41.5), (5.858, 12.38, 1.5), (5.858, 12.38, 41.5), (6.458, 12.08, 1.5), (6.458, 12.08, 41.5), (7.043, 11.75, 1.5), (7.043, 11.75, 41.5), (7.611, 11.39, 1.5), (7.611, 11.39, 41.5), (8.161, 11.0, 1.5), (8.161, 11.0, 41.5), (8.691, 10.59, 1.5), (8.691, 10.59, 41.5), (9.2, 10.15, 1.5), (9.2, 10.15, 41.5), (9.687, 9.687, 1.5), (9.687, 9.687, 41.5), (10.15, 9.2, 1.5), (10.15, 9.2, 41.5), (10.59, 8.691, 1.5), (10.59, 8.691, 41.5), (11.0, 8.161, 1.5), (11.0, 8.161, 41.5), (11.39, 7.611, 1.5), (11.39, 7.611, 41.5), (11.75, 7.043, 1.5), (11.75, 7.043, 41.5), (12.08, 6.458, 1.5), (12.08, 6.458, 41.5), (12.38, 5.858, 1.5), (12.38, 5.858, 41.5), (12.66, 5.243, 1.5), (12.66, 5.243, 41.5), (12.9, 4.615, 1.5), (12.9, 4.615, 41.5), (13.11, 3.977, 1.5), (13.11, 3.977, 41.5), (13.29, 3.329, 1.5), (13.29, 3.329, 41.5), (13.44, 2.673, 1.5), (13.44, 2.673, 41.5), (13.55, 2.01, 1.5), (13.55, 2.01, 41.5), (13.63, 1.343, 1.5), (13.63, 1.343, 41.5), (13.68, 0.6722, 1.5), (13.68, 0.6722, 41.5), (13.7, -5.498e-06, 1.5), (13.7, -5.498e-06, 41.5), (13.68, -0.6722, 1.5), (13.68, -0.6722, 41.5), (13.63, -1.343, 1.5), (13.63, -1.343, 41.5), (13.55, -2.01, 1.5), (13.55, -2.01, 41.5), (13.44, -2.673, 1.5), (13.44, -2.673, 41.5), (13.29, -3.329, 1.5), (13.29, -3.329, 41.5), (13.11, -3.977, 1.5), (13.11, -3.977, 41.5), (12.9, -4.615, 1.5), (12.9, -4.615, 41.5), (12.66, -5.243, 1.5), (12.66, -5.243, 41.5), (12.38, -5.858, 1.5), (12.38, -5.858, 41.5), (12.08, -6.458, 1.5), (12.08, -6.458, 41.5), (11.75, -7.043, 1.5), (11.75, -7.043, 41.5), (11.39, -7.611, 1.5), (11.39, -7.611, 41.5), (11.0, -8.161, 1.5), (11.0, -8.161, 41.5), (10.59, -8.691, 1.5), (10.59, -8.691, 41.5), (10.15, -9.2, 1.5), (10.15, -9.2, 41.5), (9.687, -9.687, 1.5), (9.687, -9.687, 41.5), (9.2, -10.15, 1.5), (9.2, -10.15, 41.5), (8.691, -10.59, 1.5), (8.691, -10.59, 41.5), (8.161, -11.0, 1.5), (8.161, -11.0, 41.5), (7.611, -11.39, 1.5), (7.611, -11.39, 41.5), (7.043, -11.75, 1.5), (7.043, -11.75, 41.5), (6.458, -12.08, 1.5), (6.458, -12.08, 41.5), (5.858, -12.38, 1.5), (5.858, -12.38, 41.5), (5.243, -12.66, 1.5), (5.243, -12.66, 41.5), (4.615, -12.9, 1.5), (4.615, -12.9, 41.5), (3.977, -13.11, 1.5), (3.977, -13.11, 41.5), (3.329, -13.29, 1.5), (3.329, -13.29, 41.5), (2.673, -13.44, 1.5), (2.673, -13.44, 41.5), (2.01, -13.55, 1.5), (2.01, -13.55, 41.5), (1.343, -13.63, 1.5), (1.343, -13.63, 41.5), (0.6723, -13.68, 1.5), (0.6723, -13.68, 41.5), (2.493e-05, -13.7, 1.5), (2.493e-05, -13.7, 41.5), (-0.6722, -13.68, 1.5), (-0.6722, -13.68, 41.5), (-1.343, -13.63, 1.5), (-1.343, -13.63, 41.5), (-2.01, -13.55, 1.5), (-2.01, -13.55, 41.5), (-2.673, -13.44, 1.5), (-2.673, -13.44, 41.5), (-3.329, -13.29, 1.5), (-3.329, -13.29, 41.5), (-3.977, -13.11, 1.5), (-3.977, -13.11, 41.5), (-4.615, -12.9, 1.5), (-4.615, -12.9, 41.5), (-5.243, -12.66, 1.5), (-5.243, -12.66, 41.5), (-5.857, -12.38, 1.5), (-5.857, -12.38, 41.5), (-6.458, -12.08, 1.5), (-6.458, -12.08, 41.5), (-7.043, -11.75, 1.5), (-7.043, -11.75, 41.5), (-7.611, -11.39, 1.5), (-7.611, -11.39, 41.5), (-8.161, -11.0, 1.5), (-8.161, -11.0, 41.5), (-8.691, -10.59, 1.5), (-8.691, -10.59, 41.5), (-9.2, -10.15, 1.5), (-9.2, -10.15, 41.5), (-9.687, -9.687, 1.5), (-9.687, -9.687, 41.5), (-10.15, -9.2, 1.5), (-10.15, -9.2, 41.5), (-10.59, -8.691, 1.5), (-10.59, -8.691, 41.5), (-11.0, -8.161, 1.5), (-11.0, -8.161, 41.5), (-11.39, -7.611, 1.5), (-11.39, -7.611, 41.5), (-11.75, -7.043, 1.5), (-11.75, -7.043, 41.5), (-12.08, -6.458, 1.5), (-12.08, -6.458, 41.5), (-12.38, -5.858, 1.5), (-12.38, -5.858, 41.5), (-12.66, -5.243, 1.5), (-12.66, -5.243, 41.5), (-12.9, -4.615, 1.5), (-12.9, -4.615, 41.5), (-13.11, -3.977, 1.5), (-13.11, -3.977, 41.5), (-13.29, -3.329, 1.5), (-13.29, -3.329, 41.5), (-13.44, -2.673, 1.5), (-13.44, -2.673, 41.5), (-13.55, -2.01, 1.5), (-13.55, -2.01, 41.5), (-13.63, -1.343, 1.5), (-13.63, -1.343, 41.5), (-13.68, -0.6722, 1.5), (-13.68, -0.6722, 41.5), (-13.7, -1.943e-05, 1.5), (-13.7, -1.943e-05, 41.5), (-13.68, 0.6722, 1.5), (-13.68, 0.6722, 41.5), (-13.63, 1.343, 1.5), (-13.63, 1.343, 41.5), (-13.55, 2.01, 1.5), (-13.55, 2.01, 41.5), (-13.44, 2.673, 1.5), (-13.44, 2.673, 41.5), (-13.29, 3.329, 1.5), (-13.29, 3.329, 41.5), (-13.11, 3.977, 1.5), (-13.11, 3.977, 41.5), (-12.9, 4.615, 1.5), (-12.9, 4.615, 41.5), (-12.66, 5.243, 1.5), (-12.66, 5.243, 41.5), (-12.38, 5.858, 1.5), (-12.38, 5.858, 41.5), (-12.08, 6.458, 1.5), (-12.08, 6.458, 41.5), (-11.75, 7.043, 1.5), (-11.75, 7.043, 41.5), (-11.39, 7.611, 1.5), (-11.39, 7.611, 41.5), (-11.0, 8.161, 1.5), (-11.0, 8.161, 41.5), (-10.59, 8.691, 1.5), (-10.59, 8.691, 41.5), (-10.15, 9.2, 1.5), (-10.15, 9.2, 41.5), (-9.687, 9.687, 1.5), (-9.687, 9.687, 41.5), (-9.2, 10.15, 1.5), (-9.2, 10.15, 41.5), (-8.691, 10.59, 1.5), (-8.691, 10.59, 41.5), (-8.161, 11.0, 1.5), (-8.161, 11.0, 41.5), (-7.611, 11.39, 1.5), (-7.611, 11.39, 41.5), (-7.043, 11.75, 1.5), (-7.043, 11.75, 41.5), (-6.458, 12.08, 1.5), (-6.458, 12.08, 41.5), (-5.857, 12.38, 1.5), (-5.857, 12.38, 41.5), (-5.243, 12.66, 1.5), (-5.243, 12.66, 41.5), (-4.615, 12.9, 1.5), (-4.615, 12.9, 41.5), (-3.977, 13.11, 1.5), (-3.977, 13.11, 41.5), (-3.329, 13.29, 1.5), (-3.329, 13.29, 41.5), (-2.673, 13.44, 1.5), (-2.673, 13.44, 41.5), (-2.01, 13.55, 1.5), (-2.01, 13.55, 41.5), (-1.343, 13.63, 1.5), (-1.343, 13.63, 41.5), (-0.6722, 13.68, 1.5), (-0.6722, 13.68, 41.5)], [], [(0, 1, 3, 2), (2, 3, 5, 4), (4, 5, 7, 6), (6, 7, 9, 8), (8, 9, 11, 10), (10, 11, 13, 12), (12, 13, 15, 14), (14, 15, 17, 16), (16, 17, 19, 18), (18, 19, 21, 20), (20, 21, 23, 22), (22, 23, 25, 24), (24, 25, 27, 26), (26, 27, 29, 28), (28, 29, 31, 30), (30, 31, 33, 32), (32, 33, 35, 34), (34, 35, 37, 36), (36, 37, 39, 38), (38, 39, 41, 40), (40, 41, 43, 42), (42, 43, 45, 44), (44, 45, 47, 46), (46, 47, 49, 48), (48, 49, 51, 50), (50, 51, 53, 52), (52, 53, 55, 54), (54, 55, 57, 56), (56, 57, 59, 58), (58, 59, 61, 60), (60, 61, 63, 62), (62, 63, 65, 64), (64, 65, 67, 66), (66, 67, 69, 68), (68, 69, 71, 70), (70, 71, 73, 72), (72, 73, 75, 74), (74, 75, 77, 76), (76, 77, 79, 78), (78, 79, 81, 80), (80, 81, 83, 82), (82, 83, 85, 84), (84, 85, 87, 86), (86, 87, 89, 88), (88, 89, 91, 90), (90, 91, 93, 92), (92, 93, 95, 94), (94, 95, 97, 96), (96, 97, 99, 98), (98, 99, 101, 100), (100, 101, 103, 102), (102, 103, 105, 104), (104, 105, 107, 106), (106, 107, 109, 108), (108, 109, 111, 110), (110, 111, 113, 112), (112, 113, 115, 114), (114, 115, 117, 116), (116, 117, 119, 118), (118, 119, 121, 120), (120, 121, 123, 122), (122, 123, 125, 124), (124, 125, 127, 126), (126, 127, 129, 128), (128, 129, 131, 130), (130, 131, 133, 132), (132, 133, 135, 134), (134, 135, 137, 136), (136, 137, 139, 138), (138, 139, 141, 140), (140, 141, 143, 142), (142, 143, 145, 144), (144, 145, 147, 146), (146, 147, 149, 148), (148, 149, 151, 150), (150, 151, 153, 152), (152, 153, 155, 154), (154, 155, 157, 156), (156, 157, 159, 158), (158, 159, 161, 160), (160, 161, 163, 162), (162, 163, 165, 164), (164, 165, 167, 166), (166, 167, 169, 168), (168, 169, 171, 170), (170, 171, 173, 172), (172, 173, 175, 174), (174, 175, 177, 176), (176, 177, 179, 178), (178, 179, 181, 180), (180, 181, 183, 182), (182, 183, 185, 184), (184, 185, 187, 186), (186, 187, 189, 188), (188, 189, 191, 190), (190, 191, 193, 192), (192, 193, 195, 194), (194, 195, 197, 196), (196, 197, 199, 198), (198, 199, 201, 200), (200, 201, 203, 202), (202, 203, 205, 204), (204, 205, 207, 206), (206, 207, 209, 208), (208, 209, 211, 210), (210, 211, 213, 212), (212, 213, 215, 214), (214, 215, 217, 216), (216, 217, 219, 218), (218, 219, 221, 220), (220, 221, 223, 222), (222, 223, 225, 224), (224, 225, 227, 226), (226, 227, 229, 228), (228, 229, 231, 230), (230, 231, 233, 232), (232, 233, 235, 234), (234, 235, 237, 236), (236, 237, 239, 238), (238, 239, 241, 240), (240, 241, 243, 242), (242, 243, 245, 244), (244, 245, 247, 246), (246, 247, 249, 248), (248, 249, 251, 250), (250, 251, 253, 252), (252, 253, 255, 254), (254, 255, 1, 0), (0, 2, 4, 6, 8, 10, 12, 14, 16, 18, 20, 22, 24, 26, 28, 30, 32, 34, 36, 38, 40, 42, 44, 46, 48, 50, 52, 54, 56, 58, 60, 62, 64, 66, 68, 70, 72, 74, 76, 78, 80, 82, 84, 86, 88, 90, 92, 94, 96, 98, 100, 102, 104, 106, 108, 110, 112, 114, 116, 118, 120, 122, 124, 126, 128, 130, 132, 134, 136, 138, 140, 142, 144, 146, 148, 150, 152, 154, 156, 158, 160, 162, 164, 166, 168, 170, 172, 174, 176, 178, 180, 182, 184, 186, 188, 190, 192, 194, 196, 198, 200, 202, 204, 206, 208, 210, 212, 214, 216, 218, 220, 222, 224, 226, 228, 230, 232, 234, 236, 238, 240, 242, 244, 246, 248, 250, 252, 254), (380, 382, 127), (378, 121, 376), (256, 257, 259, 258), (219, 217, 474), (448, 450, 193), (258, 259, 261, 260), (378, 380, 125), (63, 318, 65), (260, 261, 263, 262), (370, 115, 368), (195, 450, 197), (262, 263, 265, 264), (364, 107, 362), (318, 63, 61), (264, 265, 267, 266), (131, 386, 388), (197, 450, 452), (266, 267, 269, 268), (286, 33, 31), (318, 61, 316), (268, 269, 271, 270), (131, 388, 133), (270, 17, 15), (270, 271, 273, 272), (207, 464, 209), (372, 115, 370), (272, 273, 275, 274), (390, 135, 133), (452, 454, 197), (274, 275, 277, 276), (376, 121, 374), (59, 314, 61), (276, 277, 279, 278), (133, 388, 390), (199, 454, 201), (278, 279, 281, 280), (482, 225, 480), (314, 59, 57), (280, 281, 283, 282), (129, 384, 131), (201, 454, 456), (282, 283, 285, 284), (396, 139, 394), (314, 57, 312), (284, 285, 287, 286), (193, 450, 195), (201, 456, 203), (286, 287, 289, 288), (396, 141, 139), (312, 57, 55), (288, 289, 291, 290), (264, 11, 9), (203, 456, 458), (290, 291, 293, 292), (223, 480, 225), (312, 55, 310), (292, 293, 295, 294), (368, 113, 366), (203, 458, 205), (294, 295, 297, 296), (398, 143, 396), (29, 282, 284), (296, 297, 299, 298), (125, 123, 378), (205, 458, 460), (298, 299, 301, 300), (394, 139, 137), (53, 308, 55), (300, 301, 303, 302), (123, 121, 378), (205, 460, 207), (302, 303, 305, 304), (308, 53, 51), (304, 305, 307, 306), (121, 119, 374), (207, 460, 462), (306, 307, 309, 308), (135, 390, 137), (308, 51, 306), (308, 309, 311, 310), (366, 111, 364), (332, 75, 330), (310, 311, 313, 312), (197, 454, 199), (65, 318, 320), (312, 313, 315, 314), (119, 117, 374), (462, 464, 207), (314, 315, 317, 316), (402, 147, 400), (49, 304, 51), (316, 317, 319, 318), (117, 115, 372), (304, 49, 47), (318, 319, 321, 320), (404, 147, 402), (209, 464, 211), (320, 321, 323, 322), (486, 229, 484), (304, 47, 302), (322, 323, 325, 324), (404, 149, 147), (211, 464, 466), (324, 325, 327, 326), (115, 113, 368), (302, 47, 45), (326, 327, 329, 328), (406, 149, 404), (211, 466, 213), (328, 329, 331, 330), (348, 91, 346), (41, 296, 298), (330, 331, 333, 332), (406, 151, 149), (484, 229, 482), (332, 333, 335, 334), (113, 111, 366), (43, 300, 45), (334, 335, 337, 336), (278, 23, 21), (466, 468, 213), (336, 337, 339, 338), (111, 109, 364), (288, 33, 286), (338, 339, 341, 340), (408, 153, 151), (37, 292, 294), (340, 341, 343, 342), (125, 380, 127), (41, 298, 43), (342, 343, 345, 344), (280, 27, 25), (468, 470, 215), (344, 345, 347, 346), (109, 107, 364), (95, 352, 97), (346, 347, 349, 348), (354, 356, 101), (478, 480, 223), (348, 349, 351, 350), (410, 153, 408), (296, 41, 294), (350, 351, 353, 352), (153, 410, 155), (470, 472, 217), (352, 353, 355, 354), (107, 105, 362), (127, 384, 129), (354, 355, 357, 356), (344, 89, 342), (420, 165, 418), (356, 357, 359, 358), (414, 157, 412), (37, 294, 39), (358, 359, 361, 360), (360, 105, 358), (418, 165, 163), (360, 361, 363, 362), (350, 95, 348), (27, 282, 29), (362, 363, 365, 364), (418, 163, 161), (233, 231, 488), (364, 365, 367, 366), (414, 159, 157), (292, 37, 290), (366, 367, 369, 368), (350, 352, 95), (474, 476, 221), (368, 369, 371, 370), (103, 358, 105), (346, 91, 344), (370, 371, 373, 372), (159, 414, 161), (422, 167, 165), (372, 373, 375, 374), (101, 99, 354), (33, 290, 35), (374, 375, 377, 376), (241, 239, 494), (476, 478, 223), (376, 377, 379, 378), (103, 101, 358), (290, 33, 288), (378, 379, 381, 380), (418, 161, 416), (227, 225, 482), (380, 381, 383, 382), (99, 97, 352), (266, 13, 11), (382, 383, 385, 384), (324, 67, 322), (235, 233, 488), (384, 385, 387, 386), (362, 105, 360), (45, 300, 302), (386, 387, 389, 388), (500, 243, 498), (426, 171, 424), (388, 389, 391, 390), (424, 171, 169), (215, 470, 217), (390, 391, 393, 392), (424, 169, 167), (219, 474, 221), (392, 393, 395, 394), (400, 147, 145), (286, 29, 284), (394, 395, 397, 396), (422, 165, 420), (432, 179, 177), (396, 397, 399, 398), (95, 93, 348), (408, 151, 406), (398, 399, 401, 400), (221, 476, 223), (282, 27, 280), (400, 401, 403, 402), (155, 410, 157), (43, 298, 300), (402, 403, 405, 404), (424, 167, 422), (227, 482, 229), (404, 405, 407, 406), (93, 91, 348), (430, 177, 175), (406, 407, 409, 408), (131, 384, 386), (29, 286, 31), (408, 409, 411, 410), (342, 87, 340), (330, 73, 328), (410, 411, 413, 412), (157, 410, 412), (474, 217, 472), (412, 413, 415, 414), (91, 89, 344), (510, 253, 508), (414, 415, 417, 416), (213, 468, 215), (280, 25, 278), (416, 417, 419, 418), (354, 99, 352), (396, 143, 141), (418, 419, 421, 420), (428, 171, 426), (239, 237, 494), (420, 421, 423, 422), (89, 87, 342), (245, 243, 500), (422, 423, 425, 424), (171, 428, 173), (137, 390, 392), (424, 425, 427, 426), (340, 87, 85), (278, 21, 276), (426, 427, 429, 428), (173, 428, 430), (235, 490, 237), (428, 429, 431, 430), (340, 85, 338), (400, 145, 398), (430, 431, 433, 432), (173, 430, 175), (488, 490, 235), (432, 433, 435, 434), (338, 85, 83), (276, 21, 274), (434, 435, 437, 436), (278, 25, 23), (243, 241, 496), (436, 437, 439, 438), (358, 101, 356), (251, 249, 506), (438, 439, 441, 440), (432, 177, 430), (492, 237, 490), (440, 441, 443, 442), (83, 81, 338), (274, 19, 17), (442, 443, 445, 444), (61, 314, 316), (272, 17, 270), (444, 445, 447, 446), (336, 81, 334), (274, 17, 272), (446, 447, 449, 448), (434, 179, 432), (247, 245, 500), (448, 449, 451, 450), (334, 81, 79), (398, 145, 143), (450, 451, 453, 452), (179, 434, 436), (249, 247, 502), (452, 453, 455, 454), (334, 79, 332), (294, 41, 39), (454, 455, 457, 456), (179, 436, 181), (161, 414, 416), (456, 457, 459, 458), (332, 79, 77), (266, 11, 264), (458, 459, 461, 460), (181, 436, 438), (394, 137, 392), (460, 461, 463, 462), (506, 249, 504), (270, 15, 13), (462, 463, 465, 464), (181, 438, 183), (253, 251, 506), (464, 465, 467, 466), (77, 75, 332), (270, 13, 268), (466, 467, 469, 468), (183, 438, 440), (255, 253, 510), (468, 469, 471, 470), (338, 81, 336), (255, 510, 1), (470, 471, 473, 472), (183, 440, 185), (268, 13, 266), (472, 473, 475, 474), (75, 73, 330), (488, 231, 486), (474, 475, 477, 476), (185, 440, 442), (264, 7, 262), (476, 477, 479, 478), (328, 73, 326), (496, 241, 494), (478, 479, 481, 480), (185, 442, 187), (264, 9, 7), (480, 481, 483, 482), (326, 73, 71), (498, 243, 496), (482, 483, 485, 484), (374, 117, 372), (260, 5, 3), (484, 485, 487, 486), (326, 71, 324), (504, 249, 502), (486, 487, 489, 488), (444, 189, 442), (262, 5, 260), (488, 489, 491, 490), (324, 71, 69), (502, 247, 500), (490, 491, 493, 492), (189, 444, 446), (3, 258, 260), (492, 493, 495, 494), (442, 189, 187), (508, 253, 506), (494, 495, 497, 496), (189, 446, 191), (262, 7, 5), (496, 497, 499, 498), (69, 67, 324), (290, 37, 35), (498, 499, 501, 500), (191, 446, 448), (1, 258, 3), (500, 501, 503, 502), (191, 448, 193), (494, 237, 492), (502, 503, 505, 504), (322, 67, 320), (1, 256, 258), (504, 505, 507, 506), (320, 67, 65), (274, 21, 19), (506, 507, 509, 508), (259, 257, 511, 509, 507, 505, 503, 501, 499, 497, 495, 493, 491, 489, 487, 485, 483, 481, 479, 477, 475, 473, 471, 469, 467, 465, 463, 461, 459, 457, 455, 453, 451, 449, 447, 445, 443, 441, 439, 437, 435, 433, 431, 429, 427, 425, 423, 421, 419, 417, 415, 413, 411, 409, 407, 405, 403, 401, 399, 397, 395, 393, 391, 389, 387, 385, 383, 381, 379, 377, 375, 373, 371, 369, 367, 365, 363, 361, 359, 357, 355, 353, 351, 349, 347, 345, 343, 341, 339, 337, 335, 333, 331, 329, 327, 325, 323, 321, 319, 317, 315, 313, 311, 309, 307, 305, 303, 301, 299, 297, 295, 293, 291, 289, 287, 285, 283, 281, 279, 277, 275, 273, 271, 269, 267, 265, 263, 261), (510, 256, 1), (508, 509, 511, 510), (51, 304, 306), (55, 308, 310), (510, 511, 257, 256), (382, 384, 127), (231, 229, 486)])
me_cylinder_000.use_remesh_preserve_volume = False
me_cylinder_000.use_remesh_preserve_attributes = False
me_cylinder_000.use_mirror_vertex_groups = False
me_cylinder_000.update()
me_cube_004 = bpy.data.meshes.new('Cube.004')
me_cube_004.from_pydata([(-7.8, -22.0, 8.0), (-7.8, -22.0, 48.0), (-7.8, -8.0, 8.0), (-7.8, -8.0, 48.0), (7.8, -22.0, 8.0), (7.8, -22.0, 48.0), (7.8, -8.0, 8.0), (7.8, -8.0, 48.0), (-10.5, 8.0, 8.0), (-10.5, 8.0, 48.0), (-10.5, 22.0, 8.0), (-10.5, 22.0, 48.0), (10.5, 8.0, 8.0), (10.5, 8.0, 48.0), (10.5, 22.0, 8.0), (10.5, 22.0, 48.0)], [], [(0, 1, 3, 2), (2, 3, 7, 6), (6, 7, 5, 4), (4, 5, 1, 0), (2, 6, 4, 0), (7, 3, 1, 5), (8, 9, 11, 10), (10, 11, 15, 14), (14, 15, 13, 12), (12, 13, 9, 8), (10, 14, 12, 8), (15, 11, 9, 13)])
me_cube_004.use_remesh_preserve_volume = False
me_cube_004.use_remesh_preserve_attributes = False
me_cube_004.use_mirror_vertex_groups = False
me_cube_004.update()
me_cylinder_002 = bpy.data.meshes.new('Cylinder.002')
me_cylinder_002.from_pydata([(0.0, 18.5, -0.1), (0.0, 18.5, 40.0), (0.9078, 18.48, -0.1), (0.9078, 18.48, 40.0), (1.813, 18.41, -0.1), (1.813, 18.41, 40.0), (2.715, 18.3, -0.1), (2.715, 18.3, 40.0), (3.609, 18.14, -0.1), (3.609, 18.14, 40.0), (4.495, 17.95, -0.1), (4.495, 17.95, 40.0), (5.37, 17.7, -0.1), (5.37, 17.7, 40.0), (6.232, 17.42, -0.1), (6.232, 17.42, 40.0), (7.08, 17.09, -0.1), (7.08, 17.09, 40.0), (7.91, 16.72, -0.1), (7.91, 16.72, 40.0), (8.721, 16.32, -0.1), (8.721, 16.32, 40.0), (9.511, 15.87, -0.1), (9.511, 15.87, 40.0), (10.28, 15.38, -0.1), (10.28, 15.38, 40.0), (11.02, 14.86, -0.1), (11.02, 14.86, 40.0), (11.74, 14.3, -0.1), (11.74, 14.3, 40.0), (12.42, 13.71, -0.1), (12.42, 13.71, 40.0), (13.08, 13.08, -0.1), (13.08, 13.08, 40.0), (13.71, 12.42, -0.1), (13.71, 12.42, 40.0), (14.3, 11.74, -0.1), (14.3, 11.74, 40.0), (14.86, 11.02, -0.1), (14.86, 11.02, 40.0), (15.38, 10.28, -0.1), (15.38, 10.28, 40.0), (15.87, 9.511, -0.1), (15.87, 9.511, 40.0), (16.32, 8.721, -0.1), (16.32, 8.721, 40.0), (16.72, 7.91, -0.1), (16.72, 7.91, 40.0), (17.09, 7.08, -0.1), (17.09, 7.08, 40.0), (17.42, 6.232, -0.1), (17.42, 6.232, 40.0), (17.7, 5.37, -0.1), (17.7, 5.37, 40.0), (17.95, 4.495, -0.1), (17.95, 4.495, 40.0), (18.14, 3.609, -0.1), (18.14, 3.609, 40.0), (18.3, 2.715, -0.1), (18.3, 2.715, 40.0), (18.41, 1.813, -0.1), (18.41, 1.813, 40.0), (18.48, 0.9077, -0.1), (18.48, 0.9077, 40.0), (18.5, -7.425e-06, -0.1), (18.5, -7.425e-06, 40.0), (18.48, -0.9078, -0.1), (18.48, -0.9078, 40.0), (18.41, -1.813, -0.1), (18.41, -1.813, 40.0), (18.3, -2.715, -0.1), (18.3, -2.715, 40.0), (18.14, -3.609, -0.1), (18.14, -3.609, 40.0), (17.95, -4.495, -0.1), (17.95, -4.495, 40.0), (17.7, -5.37, -0.1), (17.7, -5.37, 40.0), (17.42, -6.232, -0.1), (17.42, -6.232, 40.0), (17.09, -7.08, -0.1), (17.09, -7.08, 40.0), (16.72, -7.91, -0.1), (16.72, -7.91, 40.0), (16.32, -8.721, -0.1), (16.32, -8.721, 40.0), (15.87, -9.511, -0.1), (15.87, -9.511, 40.0), (15.38, -10.28, -0.1), (15.38, -10.28, 40.0), (14.86, -11.02, -0.1), (14.86, -11.02, 40.0), (14.3, -11.74, -0.1), (14.3, -11.74, 40.0), (13.71, -12.42, -0.1), (13.71, -12.42, 40.0), (13.08, -13.08, -0.1), (13.08, -13.08, 40.0), (12.42, -13.71, -0.1), (12.42, -13.71, 40.0), (11.74, -14.3, -0.1), (11.74, -14.3, 40.0), (11.02, -14.86, -0.1), (11.02, -14.86, 40.0), (10.28, -15.38, -0.1), (10.28, -15.38, 40.0), (9.511, -15.87, -0.1), (9.511, -15.87, 40.0), (8.721, -16.32, -0.1), (8.721, -16.32, 40.0), (7.91, -16.72, -0.1), (7.91, -16.72, 40.0), (7.08, -17.09, -0.1), (7.08, -17.09, 40.0), (6.232, -17.42, -0.1), (6.232, -17.42, 40.0), (5.37, -17.7, -0.1), (5.37, -17.7, 40.0), (4.495, -17.95, -0.1), (4.495, -17.95, 40.0), (3.609, -18.14, -0.1), (3.609, -18.14, 40.0), (2.715, -18.3, -0.1), (2.715, -18.3, 40.0), (1.813, -18.41, -0.1), (1.813, -18.41, 40.0), (0.9078, -18.48, -0.1), (0.9078, -18.48, 40.0), (3.367e-05, -18.5, -0.1), (3.367e-05, -18.5, 40.0), (-0.9077, -18.48, -0.1), (-0.9077, -18.48, 40.0), (-1.813, -18.41, -0.1), (-1.813, -18.41, 40.0), (-2.714, -18.3, -0.1), (-2.714, -18.3, 40.0), (-3.609, -18.14, -0.1), (-3.609, -18.14, 40.0), (-4.495, -17.95, -0.1), (-4.495, -17.95, 40.0), (-5.37, -17.7, -0.1), (-5.37, -17.7, 40.0), (-6.232, -17.42, -0.1), (-6.232, -17.42, 40.0), (-7.08, -17.09, -0.1), (-7.08, -17.09, 40.0), (-7.91, -16.72, -0.1), (-7.91, -16.72, 40.0), (-8.721, -16.32, -0.1), (-8.721, -16.32, 40.0), (-9.511, -15.87, -0.1), (-9.511, -15.87, 40.0), (-10.28, -15.38, -0.1), (-10.28, -15.38, 40.0), (-11.02, -14.86, -0.1), (-11.02, -14.86, 40.0), (-11.74, -14.3, -0.1), (-11.74, -14.3, 40.0), (-12.42, -13.71, -0.1), (-12.42, -13.71, 40.0), (-13.08, -13.08, -0.1), (-13.08, -13.08, 40.0), (-13.71, -12.42, -0.1), (-13.71, -12.42, 40.0), (-14.3, -11.74, -0.1), (-14.3, -11.74, 40.0), (-14.86, -11.02, -0.1), (-14.86, -11.02, 40.0), (-15.38, -10.28, -0.1), (-15.38, -10.28, 40.0), (-15.87, -9.511, -0.1), (-15.87, -9.511, 40.0), (-16.32, -8.721, -0.1), (-16.32, -8.721, 40.0), (-16.72, -7.91, -0.1), (-16.72, -7.91, 40.0), (-17.09, -7.08, -0.1), (-17.09, -7.08, 40.0), (-17.42, -6.233, -0.1), (-17.42, -6.233, 40.0), (-17.7, -5.37, -0.1), (-17.7, -5.37, 40.0), (-17.95, -4.495, -0.1), (-17.95, -4.495, 40.0), (-18.14, -3.609, -0.1), (-18.14, -3.609, 40.0), (-18.3, -2.715, -0.1), (-18.3, -2.715, 40.0), (-18.41, -1.813, -0.1), (-18.41, -1.813, 40.0), (-18.48, -0.9078, -0.1), (-18.48, -0.9078, 40.0), (-18.5, -2.624e-05, -0.1), (-18.5, -2.624e-05, 40.0), (-18.48, 0.9077, -0.1), (-18.48, 0.9077, 40.0), (-18.41, 1.813, -0.1), (-18.41, 1.813, 40.0), (-18.3, 2.714, -0.1), (-18.3, 2.714, 40.0), (-18.14, 3.609, -0.1), (-18.14, 3.609, 40.0), (-17.95, 4.495, -0.1), (-17.95, 4.495, 40.0), (-17.7, 5.37, -0.1), (-17.7, 5.37, 40.0), (-17.42, 6.232, -0.1), (-17.42, 6.232, 40.0), (-17.09, 7.08, -0.1), (-17.09, 7.08, 40.0), (-16.72, 7.91, -0.1), (-16.72, 7.91, 40.0), (-16.32, 8.721, -0.1), (-16.32, 8.721, 40.0), (-15.87, 9.511, -0.1), (-15.87, 9.511, 40.0), (-15.38, 10.28, -0.1), (-15.38, 10.28, 40.0), (-14.86, 11.02, -0.1), (-14.86, 11.02, 40.0), (-14.3, 11.74, -0.1), (-14.3, 11.74, 40.0), (-13.71, 12.42, -0.1), (-13.71, 12.42, 40.0), (-13.08, 13.08, -0.1), (-13.08, 13.08, 40.0), (-12.42, 13.71, -0.1), (-12.42, 13.71, 40.0), (-11.74, 14.3, -0.1), (-11.74, 14.3, 40.0), (-11.02, 14.86, -0.1), (-11.02, 14.86, 40.0), (-10.28, 15.38, -0.1), (-10.28, 15.38, 40.0), (-9.511, 15.87, -0.1), (-9.511, 15.87, 40.0), (-8.721, 16.32, -0.1), (-8.721, 16.32, 40.0), (-7.91, 16.72, -0.1), (-7.91, 16.72, 40.0), (-7.08, 17.09, -0.1), (-7.08, 17.09, 40.0), (-6.232, 17.42, -0.1), (-6.232, 17.42, 40.0), (-5.37, 17.7, -0.1), (-5.37, 17.7, 40.0), (-4.495, 17.95, -0.1), (-4.495, 17.95, 40.0), (-3.609, 18.14, -0.1), (-3.609, 18.14, 40.0), (-2.714, 18.3, -0.1), (-2.714, 18.3, 40.0), (-1.813, 18.41, -0.1), (-1.813, 18.41, 40.0), (-0.9077, 18.48, -0.1), (-0.9077, 18.48, 40.0)], [], [(0, 1, 3, 2), (2, 3, 5, 4), (4, 5, 7, 6), (6, 7, 9, 8), (8, 9, 11, 10), (10, 11, 13, 12), (12, 13, 15, 14), (14, 15, 17, 16), (16, 17, 19, 18), (18, 19, 21, 20), (20, 21, 23, 22), (22, 23, 25, 24), (24, 25, 27, 26), (26, 27, 29, 28), (28, 29, 31, 30), (30, 31, 33, 32), (32, 33, 35, 34), (34, 35, 37, 36), (36, 37, 39, 38), (38, 39, 41, 40), (40, 41, 43, 42), (42, 43, 45, 44), (44, 45, 47, 46), (46, 47, 49, 48), (48, 49, 51, 50), (50, 51, 53, 52), (52, 53, 55, 54), (54, 55, 57, 56), (56, 57, 59, 58), (58, 59, 61, 60), (60, 61, 63, 62), (62, 63, 65, 64), (64, 65, 67, 66), (66, 67, 69, 68), (68, 69, 71, 70), (70, 71, 73, 72), (72, 73, 75, 74), (74, 75, 77, 76), (76, 77, 79, 78), (78, 79, 81, 80), (80, 81, 83, 82), (82, 83, 85, 84), (84, 85, 87, 86), (86, 87, 89, 88), (88, 89, 91, 90), (90, 91, 93, 92), (92, 93, 95, 94), (94, 95, 97, 96), (96, 97, 99, 98), (98, 99, 101, 100), (100, 101, 103, 102), (102, 103, 105, 104), (104, 105, 107, 106), (106, 107, 109, 108), (108, 109, 111, 110), (110, 111, 113, 112), (112, 113, 115, 114), (114, 115, 117, 116), (116, 117, 119, 118), (118, 119, 121, 120), (120, 121, 123, 122), (122, 123, 125, 124), (124, 125, 127, 126), (126, 127, 129, 128), (128, 129, 131, 130), (130, 131, 133, 132), (132, 133, 135, 134), (134, 135, 137, 136), (136, 137, 139, 138), (138, 139, 141, 140), (140, 141, 143, 142), (142, 143, 145, 144), (144, 145, 147, 146), (146, 147, 149, 148), (148, 149, 151, 150), (150, 151, 153, 152), (152, 153, 155, 154), (154, 155, 157, 156), (156, 157, 159, 158), (158, 159, 161, 160), (160, 161, 163, 162), (162, 163, 165, 164), (164, 165, 167, 166), (166, 167, 169, 168), (168, 169, 171, 170), (170, 171, 173, 172), (172, 173, 175, 174), (174, 175, 177, 176), (176, 177, 179, 178), (178, 179, 181, 180), (180, 181, 183, 182), (182, 183, 185, 184), (184, 185, 187, 186), (186, 187, 189, 188), (188, 189, 191, 190), (190, 191, 193, 192), (192, 193, 195, 194), (194, 195, 197, 196), (196, 197, 199, 198), (198, 199, 201, 200), (200, 201, 203, 202), (202, 203, 205, 204), (204, 205, 207, 206), (206, 207, 209, 208), (208, 209, 211, 210), (210, 211, 213, 212), (212, 213, 215, 214), (214, 215, 217, 216), (216, 217, 219, 218), (218, 219, 221, 220), (220, 221, 223, 222), (222, 223, 225, 224), (224, 225, 227, 226), (226, 227, 229, 228), (228, 229, 231, 230), (230, 231, 233, 232), (232, 233, 235, 234), (234, 235, 237, 236), (236, 237, 239, 238), (238, 239, 241, 240), (240, 241, 243, 242), (242, 243, 245, 244), (244, 245, 247, 246), (246, 247, 249, 248), (248, 249, 251, 250), (250, 251, 253, 252), (3, 1, 255, 253, 251, 249, 247, 245, 243, 241, 239, 237, 235, 233, 231, 229, 227, 225, 223, 221, 219, 217, 215, 213, 211, 209, 207, 205, 203, 201, 199, 197, 195, 193, 191, 189, 187, 185, 183, 181, 179, 177, 175, 173, 171, 169, 167, 165, 163, 161, 159, 157, 155, 153, 151, 149, 147, 145, 143, 141, 139, 137, 135, 133, 131, 129, 127, 125, 123, 121, 119, 117, 115, 113, 111, 109, 107, 105, 103, 101, 99, 97, 95, 93, 91, 89, 87, 85, 83, 81, 79, 77, 75, 73, 71, 69, 67, 65, 63, 61, 59, 57, 55, 53, 51, 49, 47, 45, 43, 41, 39, 37, 35, 33, 31, 29, 27, 25, 23, 21, 19, 17, 15, 13, 11, 9, 7, 5), (252, 253, 255, 254), (254, 255, 1, 0), (0, 2, 4, 6, 8, 10, 12, 14, 16, 18, 20, 22, 24, 26, 28, 30, 32, 34, 36, 38, 40, 42, 44, 46, 48, 50, 52, 54, 56, 58, 60, 62, 64, 66, 68, 70, 72, 74, 76, 78, 80, 82, 84, 86, 88, 90, 92, 94, 96, 98, 100, 102, 104, 106, 108, 110, 112, 114, 116, 118, 120, 122, 124, 126, 128, 130, 132, 134, 136, 138, 140, 142, 144, 146, 148, 150, 152, 154, 156, 158, 160, 162, 164, 166, 168, 170, 172, 174, 176, 178, 180, 182, 184, 186, 188, 190, 192, 194, 196, 198, 200, 202, 204, 206, 208, 210, 212, 214, 216, 218, 220, 222, 224, 226, 228, 230, 232, 234, 236, 238, 240, 242, 244, 246, 248, 250, 252, 254)])
me_cylinder_002.use_remesh_preserve_volume = False
me_cylinder_002.use_remesh_preserve_attributes = False
me_cylinder_002.use_mirror_vertex_groups = False
me_cylinder_002.update()
me_cube_001 = bpy.data.meshes.new('Cube.001')
me_cube_001.from_pydata([(-30.0, -5.0, -12.0), (-30.0, -5.0, 8.0), (-30.0, 0.0, -12.0), (-30.0, 0.0, 8.0), (30.0, -5.0, -12.0), (30.0, -5.0, 8.0), (30.0, 0.0, -12.0), (30.0, 0.0, 8.0), (11.0, -10.0, -40.0), (16.0, -5.0, -42.0), (16.0, -5.0, -12.0), (11.0, -57.0, -29.0), (11.0, -57.0, -7.0), (16.0, -63.0, -32.0), (16.0, -63.0, -12.0), (-16.0, -5.0, -42.0), (-16.0, -5.0, -12.0), (-11.0, -10.0, -40.0), (-16.0, -63.0, -32.0), (-16.0, -63.0, -12.0), (-11.0, -57.0, -29.0), (-11.0, -57.0, -7.0), (11.0, -57.0, -32.0), (-11.0, -57.0, -32.0), (20.67, 0.0, -32.0), (-20.67, 0.0, -32.0), (-30.0, -5.0, -7.0), (30.0, -5.0, -7.0), (18.29, -72.7, -12.0), (-18.2, -72.7, -12.0), (-18.2, -72.7, -7.0), (18.29, -72.7, -7.0), (16.0, -63.0, -7.0), (-16.0, -63.0, -7.0), (0.0, -54.0, -29.0), (0.0, -54.0, -32.0), (11.0, -48.0, -29.0), (-11.0, -48.0, -29.0), (11.0, -45.0, -29.0), (-11.0, -45.0, -29.0), (11.0, -48.0, -7.0), (-11.0, -48.0, -7.0), (11.0, -45.0, -7.0), (-11.0, -45.0, -7.0), (16.0, -3.0, -42.0), (-16.0, -3.0, -42.0), (16.0, -35.0, -42.0), (-16.0, -35.0, -42.0), (16.0, -45.0, -32.0), (-16.0, -45.0, -32.0), (20.67, -3.0, -32.0), (-20.67, -3.0, -32.0), (11.0, -35.0, -40.0), (-11.0, -35.0, -40.0), (-11.0, -10.0, 8.0), (-11.0, -10.0, -7.0), (11.0, -10.0, 8.0), (11.0, -10.0, -7.0)], [], [(2, 3, 7, 6), (19, 29, 0, 16), (27, 5, 56, 57), (20, 37, 41, 21), (44, 45, 51, 50), (18, 23, 20), (34, 20, 23, 35), (22, 13, 11), (20, 21, 19, 18), (50, 51, 25, 24), (6, 24, 25, 2), (10, 9, 4), (15, 16, 0), (37, 36, 40, 41), (38, 39, 43, 42), (10, 4, 28, 14), (0, 26, 3, 2), (3, 26, 1), (54, 55, 57, 56), (5, 7, 56), (1, 26, 55, 54), (4, 6, 7, 27), (7, 5, 27), (4, 27, 31, 28), (26, 0, 29, 30), (13, 14, 12, 11), (33, 19, 21), (32, 12, 14), (43, 41, 40, 42), (14, 28, 31, 32), (33, 30, 29, 19), (11, 34, 35, 22), (34, 37, 20), (10, 14, 13, 48), (10, 48, 46, 9), (34, 36, 37), (36, 11, 12, 40), (34, 11, 36), (8, 52, 42, 57), (27, 57, 42), (41, 43, 26), (41, 26, 21), (33, 21, 26), (30, 33, 26), (18, 19, 16, 49), (3, 54, 56, 7), (42, 40, 27), (12, 27, 40), (12, 32, 27), (27, 32, 31), (47, 46, 48, 49), (9, 44, 50, 4), (6, 4, 50, 24), (45, 15, 0, 51), (2, 25, 51, 0), (44, 9, 15, 45), (46, 47, 15, 9), (15, 47, 49, 16), (8, 17, 53, 52), (52, 53, 39, 38), (23, 18, 49), (35, 23, 49), (49, 48, 35), (35, 48, 22), (22, 48, 13), (42, 52, 38), (8, 57, 55, 17), (1, 54, 3), (26, 43, 55), (39, 53, 43), (53, 17, 55, 43)])
me_cube_001.materials.append(mat_material_002)
me_cube_001.use_remesh_preserve_volume = False
me_cube_001.use_remesh_preserve_attributes = False
me_cube_001.use_mirror_vertex_groups = False
me_cube_001.update()

# ---- objects
ob_lamp_001 = bpy.data.objects.new('Lamp.001', light_lamp_001)
ob_pipette = bpy.data.objects.new('pipette', me_cube)
ob_subtract5 = bpy.data.objects.new('subtract5', me_cube_003)
ob_subtract2 = bpy.data.objects.new('subtract2', me_cylinder_003)
ob_subtract1 = bpy.data.objects.new('subtract1', me_cylinder_001)
ob_camera = bpy.data.objects.new('Camera', cam_camera)
ob_subtract3 = bpy.data.objects.new('subtract3', me_cylinder_000)
ob_subtract4 = bpy.data.objects.new('subtract4', me_cube_004)
ob_cameramount = bpy.data.objects.new('cameramount', me_cylinder_002)
ob_mount = bpy.data.objects.new('mount', me_cube_001)

# ---- transforms, parenting, visibility, modifiers, constraints
ob_lamp_001.location = (147.8, 131.6, 391.8)
ob_lamp_001.rotation_euler = (0.4381, 0.4343, 1.713)
ob_lamp_001.lock_rotations_4d = False
ob_lamp_001.empty_display_type = 'ARROWS'
ob_lamp_001.color = (0.0, 0.0, 0.0, 0.0)
ob_lamp_001.lineart.crease_threshold = 0.0
ob_pipette.location = (0.0, -65.0, 32.0)
ob_pipette.hide_viewport = True
ob_pipette.hide_render = True
ob_pipette.lineart.crease_threshold = 0.0
ob_subtract5.location = (0.0, 0.0, 27.0)
ob_subtract5.hide_viewport = True
ob_subtract5.hide_render = True
ob_subtract5.lineart.crease_threshold = 0.0
ob_subtract2.location = (0.0, -25.0, 20.5)
ob_subtract2.rotation_euler = (1.571, -0.0, 1.571)
ob_subtract2.hide_viewport = True
ob_subtract2.hide_render = True
ob_subtract2.lineart.crease_threshold = 0.0
ob_subtract1.location = (-20.0, 0.0, 33.0)
ob_subtract1.rotation_euler = (1.571, -0.0, -0.0)
ob_subtract1.hide_viewport = True
ob_subtract1.hide_render = True
ob_subtract1.lineart.crease_threshold = 0.0
ob_camera.location = (96.03, -142.1, 95.18)
ob_camera.rotation_euler = (1.044, 0.0002833, 0.7819)
ob_camera.scale = (35.09, 35.09, 35.09)
ob_camera.lock_rotations_4d = False
ob_camera.empty_display_type = 'ARROWS'
ob_camera.color = (0.0, 0.0, 0.0, 0.0)
ob_camera.display_type = 'WIRE'
ob_camera.lineart.crease_threshold = 0.0
ob_subtract3.location = (0.0, -70.0, 0.0)
ob_subtract3.hide_viewport = True
ob_subtract3.hide_render = True
ob_subtract3.lineart.crease_threshold = 0.0
ob_subtract4.location = (0.0, -70.0, 0.0)
ob_subtract4.hide_viewport = True
ob_subtract4.hide_render = True
ob_subtract4.lineart.crease_threshold = 0.0
ob_cameramount.location = (0.0, -70.0, 0.0)
ob_cameramount.hide_viewport = True
ob_cameramount.hide_render = True
ob_cameramount.lineart.crease_threshold = 0.0
_m = ob_cameramount.modifiers.new('Boolean', 'BOOLEAN')
_m.object = ob_subtract3
_m.solver = 'FAST'
_m = ob_cameramount.modifiers.new('Boolean.001', 'BOOLEAN')
_m.object = ob_subtract4
_m.solver = 'FAST'
ob_mount.location = (0.0, 0.0, 32.0)
ob_mount.lineart.crease_threshold = 0.0
_m = ob_mount.modifiers.new('Boolean.003', 'BOOLEAN')
_m.object = ob_cameramount
_m.operation = 'UNION'
_m.solver = 'FAST'
_m = ob_mount.modifiers.new('Boolean', 'BOOLEAN')
_m.object = ob_subtract1
_m.solver = 'FAST'
_m = ob_mount.modifiers.new('Boolean.001', 'BOOLEAN')
_m.object = ob_subtract2
_m.solver = 'FAST'
_m = ob_mount.modifiers.new('Boolean.002', 'BOOLEAN')
_m.object = ob_subtract5
_m.solver = 'FAST'

# ---- collection membership
col_collection_1.objects.link(ob_lamp_001)
col_collection_1.objects.link(ob_pipette)
col_collection_1.objects.link(ob_subtract5)
col_collection_1.objects.link(ob_subtract2)
col_collection_1.objects.link(ob_subtract1)
col_collection_1.objects.link(ob_camera)
col_collection_1.objects.link(ob_subtract3)
col_collection_1.objects.link(ob_subtract4)
col_collection_1.objects.link(ob_cameramount)
col_collection_1.objects.link(ob_mount)

# ---- scene / render settings (as saved in the file)
scene.camera = ob_camera
scene.frame_start = 1; scene.frame_end = 250; scene.frame_set(1)
scene.render.engine = 'BLENDER_EEVEE_NEXT'
scene.render.resolution_percentage = 50
scene.render.dither_intensity = 0.0
scene.cycles.use_denoising = False
scene.cycles.samples = 128
scene.cycles.sampling_pattern = 'TABULATED_SOBOL'
scene.cycles.use_adaptive_sampling = False
scene.cycles.use_light_tree = False
scene.cycles.blur_glossy = 0.0
scene.cycles.sample_clamp_indirect = 0.0
scene.view_settings.view_transform = 'Standard'
scene.unit_settings.scale_length = 0.001
bpy.context.view_layer.update()
